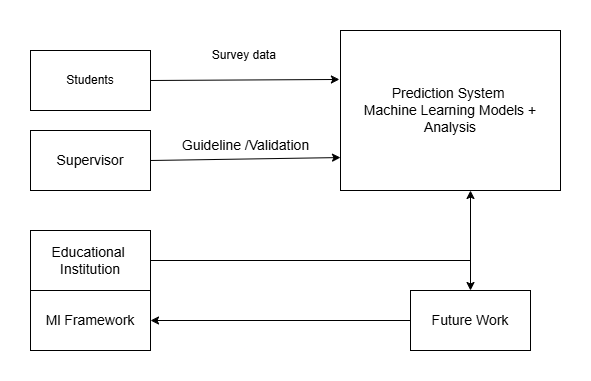

The diagram above was exported from draw.io. Its source (the exported page's mxGraphModel, read from the mxfile embedded in the PNG):
<mxGraphModel dx="1426" dy="749" grid="1" gridSize="10" guides="1" tooltips="1" connect="1" arrows="1" fold="1" page="1" pageScale="1" pageWidth="850" pageHeight="1100" math="0" shadow="0">
  <root>
    <mxCell id="0" />
    <mxCell id="1" parent="0" />
    <mxCell id="o8QLvbbhotT5G5psaNYr-1" value="Students" style="rounded=0;whiteSpace=wrap;html=1;strokeWidth=1;" vertex="1" parent="1">
      <mxGeometry x="160" y="290" width="120" height="60" as="geometry" />
    </mxCell>
    <mxCell id="o8QLvbbhotT5G5psaNYr-2" value="&lt;font style=&quot;font-size: 14px;&quot;&gt;Prediction System&amp;nbsp;&lt;/font&gt;&lt;div&gt;&lt;font style=&quot;font-size: 14px;&quot;&gt;Machine Learning Models + Analysis&lt;/font&gt;&lt;/div&gt;" style="rounded=0;whiteSpace=wrap;html=1;" vertex="1" parent="1">
      <mxGeometry x="470" y="270" width="220" height="160" as="geometry" />
    </mxCell>
    <mxCell id="o8QLvbbhotT5G5psaNYr-3" value="&lt;font style=&quot;font-size: 14px;&quot;&gt;Supervisor&lt;/font&gt;" style="rounded=0;whiteSpace=wrap;html=1;strokeWidth=1;" vertex="1" parent="1">
      <mxGeometry x="160" y="370" width="120" height="60" as="geometry" />
    </mxCell>
    <mxCell id="o8QLvbbhotT5G5psaNYr-4" value="" style="endArrow=classic;html=1;rounded=0;exitX=1;exitY=0.5;exitDx=0;exitDy=0;entryX=-0.005;entryY=0.306;entryDx=0;entryDy=0;entryPerimeter=0;strokeWidth=1;" edge="1" parent="1" source="o8QLvbbhotT5G5psaNYr-1" target="o8QLvbbhotT5G5psaNYr-2">
      <mxGeometry width="50" height="50" relative="1" as="geometry">
        <mxPoint x="560" y="410" as="sourcePoint" />
        <mxPoint x="610" y="360" as="targetPoint" />
      </mxGeometry>
    </mxCell>
    <mxCell id="o8QLvbbhotT5G5psaNYr-6" value="" style="endArrow=classic;html=1;rounded=0;exitX=1;exitY=0.5;exitDx=0;exitDy=0;entryX=0;entryY=0.794;entryDx=0;entryDy=0;entryPerimeter=0;strokeWidth=1;" edge="1" parent="1" source="o8QLvbbhotT5G5psaNYr-3" target="o8QLvbbhotT5G5psaNYr-2">
      <mxGeometry width="50" height="50" relative="1" as="geometry">
        <mxPoint x="290" y="420" as="sourcePoint" />
        <mxPoint x="610" y="360" as="targetPoint" />
      </mxGeometry>
    </mxCell>
    <mxCell id="o8QLvbbhotT5G5psaNYr-7" value="Survey data&amp;nbsp;" style="text;html=1;align=center;verticalAlign=middle;resizable=0;points=[];autosize=1;strokeColor=none;fillColor=none;" vertex="1" parent="1">
      <mxGeometry x="330" y="280" width="90" height="30" as="geometry" />
    </mxCell>
    <mxCell id="o8QLvbbhotT5G5psaNYr-8" value="&lt;font style=&quot;font-size: 14px;&quot;&gt;Guideline /Validation&lt;/font&gt;" style="text;html=1;align=center;verticalAlign=middle;resizable=0;points=[];autosize=1;strokeColor=none;fillColor=none;" vertex="1" parent="1">
      <mxGeometry x="300" y="370" width="150" height="30" as="geometry" />
    </mxCell>
    <mxCell id="o8QLvbbhotT5G5psaNYr-9" value="" style="endArrow=classic;startArrow=classic;html=1;rounded=0;exitX=0.5;exitY=0;exitDx=0;exitDy=0;" edge="1" parent="1" source="o8QLvbbhotT5G5psaNYr-10">
      <mxGeometry width="50" height="50" relative="1" as="geometry">
        <mxPoint x="597" y="520" as="sourcePoint" />
        <mxPoint x="600" y="430" as="targetPoint" />
      </mxGeometry>
    </mxCell>
    <mxCell id="o8QLvbbhotT5G5psaNYr-10" value="&lt;font style=&quot;font-size: 14px;&quot;&gt;Future Work&lt;/font&gt;" style="rounded=0;whiteSpace=wrap;html=1;strokeWidth=1;" vertex="1" parent="1">
      <mxGeometry x="540" y="530" width="120" height="60" as="geometry" />
    </mxCell>
    <mxCell id="o8QLvbbhotT5G5psaNYr-11" value="&lt;font style=&quot;font-size: 14px;&quot;&gt;Educational&amp;nbsp;&lt;/font&gt;&lt;div&gt;&lt;font style=&quot;font-size: 14px;&quot;&gt;Institution&lt;/font&gt;&lt;/div&gt;" style="rounded=0;whiteSpace=wrap;html=1;" vertex="1" parent="1">
      <mxGeometry x="160" y="470" width="120" height="60" as="geometry" />
    </mxCell>
    <mxCell id="o8QLvbbhotT5G5psaNYr-12" value="" style="endArrow=none;html=1;rounded=0;exitX=1;exitY=0.5;exitDx=0;exitDy=0;" edge="1" parent="1" source="o8QLvbbhotT5G5psaNYr-11">
      <mxGeometry width="50" height="50" relative="1" as="geometry">
        <mxPoint x="560" y="610" as="sourcePoint" />
        <mxPoint x="600" y="500" as="targetPoint" />
      </mxGeometry>
    </mxCell>
    <mxCell id="o8QLvbbhotT5G5psaNYr-13" value="&lt;span style=&quot;font-size: 14px;&quot;&gt;Ml Framework&lt;/span&gt;" style="rounded=0;whiteSpace=wrap;html=1;" vertex="1" parent="1">
      <mxGeometry x="160" y="530" width="120" height="60" as="geometry" />
    </mxCell>
    <mxCell id="o8QLvbbhotT5G5psaNYr-14" value="" style="endArrow=classic;html=1;rounded=0;exitX=0;exitY=0.5;exitDx=0;exitDy=0;" edge="1" parent="1" source="o8QLvbbhotT5G5psaNYr-10" target="o8QLvbbhotT5G5psaNYr-13">
      <mxGeometry width="50" height="50" relative="1" as="geometry">
        <mxPoint x="560" y="610" as="sourcePoint" />
        <mxPoint x="610" y="560" as="targetPoint" />
      </mxGeometry>
    </mxCell>
  </root>
</mxGraphModel>